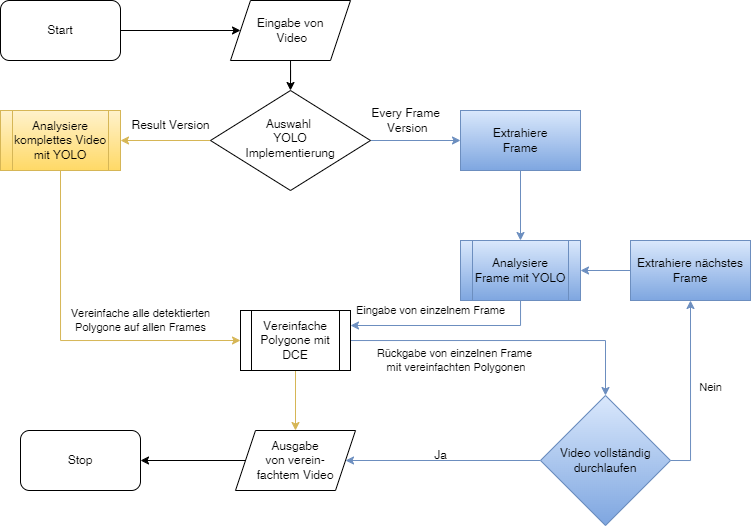

The diagram above was exported from draw.io. Its source (the exported page's mxGraphModel, read from the mxfile embedded in the PNG):
<mxGraphModel dx="943" dy="539" grid="1" gridSize="10" guides="1" tooltips="1" connect="1" arrows="1" fold="1" page="1" pageScale="1" pageWidth="827" pageHeight="1169" math="0" shadow="0">
  <root>
    <mxCell id="WIyWlLk6GJQsqaUBKTNV-0" />
    <mxCell id="WIyWlLk6GJQsqaUBKTNV-1" parent="WIyWlLk6GJQsqaUBKTNV-0" />
    <mxCell id="IrMQgWzooYOOKMtPu3gZ-9" style="edgeStyle=orthogonalEdgeStyle;rounded=0;orthogonalLoop=1;jettySize=auto;html=1;entryX=0;entryY=0.5;entryDx=0;entryDy=0;fillColor=#dae8fc;strokeColor=#6c8ebf;gradientColor=#7ea6e0;" edge="1" parent="WIyWlLk6GJQsqaUBKTNV-1" source="WIyWlLk6GJQsqaUBKTNV-6" target="IrMQgWzooYOOKMtPu3gZ-2">
      <mxGeometry relative="1" as="geometry" />
    </mxCell>
    <mxCell id="IrMQgWzooYOOKMtPu3gZ-20" value="" style="edgeStyle=orthogonalEdgeStyle;rounded=0;orthogonalLoop=1;jettySize=auto;html=1;fillColor=#fff2cc;strokeColor=#d6b656;gradientColor=#ffd966;" edge="1" parent="WIyWlLk6GJQsqaUBKTNV-1" source="WIyWlLk6GJQsqaUBKTNV-6">
      <mxGeometry relative="1" as="geometry">
        <mxPoint x="260" y="320.0000000000001" as="targetPoint" />
      </mxGeometry>
    </mxCell>
    <mxCell id="WIyWlLk6GJQsqaUBKTNV-6" value="Auswahl&amp;nbsp;&lt;br&gt;YOLO &lt;br&gt;Implementierung" style="rhombus;whiteSpace=wrap;html=1;shadow=0;fontFamily=Helvetica;fontSize=12;align=center;strokeWidth=1;spacing=6;spacingTop=-4;" parent="WIyWlLk6GJQsqaUBKTNV-1" vertex="1">
      <mxGeometry x="350" y="270" width="160" height="100" as="geometry" />
    </mxCell>
    <mxCell id="IrMQgWzooYOOKMtPu3gZ-11" style="edgeStyle=orthogonalEdgeStyle;rounded=0;orthogonalLoop=1;jettySize=auto;html=1;entryX=0.5;entryY=0;entryDx=0;entryDy=0;" edge="1" parent="WIyWlLk6GJQsqaUBKTNV-1" source="IrMQgWzooYOOKMtPu3gZ-0" target="WIyWlLk6GJQsqaUBKTNV-6">
      <mxGeometry relative="1" as="geometry" />
    </mxCell>
    <mxCell id="IrMQgWzooYOOKMtPu3gZ-0" value="Eingabe von&lt;br&gt;&amp;nbsp;Video" style="shape=parallelogram;perimeter=parallelogramPerimeter;whiteSpace=wrap;html=1;fixedSize=1;" vertex="1" parent="WIyWlLk6GJQsqaUBKTNV-1">
      <mxGeometry x="370" y="180" width="120" height="60" as="geometry" />
    </mxCell>
    <mxCell id="IrMQgWzooYOOKMtPu3gZ-45" value="Eingabe von einzelnem Frame" style="edgeStyle=orthogonalEdgeStyle;rounded=0;orthogonalLoop=1;jettySize=auto;html=1;entryX=1;entryY=0.25;entryDx=0;entryDy=0;fillColor=#dae8fc;strokeColor=#6c8ebf;gradientColor=#7ea6e0;" edge="1" parent="WIyWlLk6GJQsqaUBKTNV-1" source="IrMQgWzooYOOKMtPu3gZ-1" target="IrMQgWzooYOOKMtPu3gZ-21">
      <mxGeometry x="0.1795" y="-15" relative="1" as="geometry">
        <mxPoint x="650.0000000000002" y="500" as="targetPoint" />
        <Array as="points">
          <mxPoint x="660" y="505" />
        </Array>
        <mxPoint as="offset" />
      </mxGeometry>
    </mxCell>
    <mxCell id="IrMQgWzooYOOKMtPu3gZ-1" value="Analysiere Frame mit YOLO" style="shape=process;whiteSpace=wrap;html=1;backgroundOutline=1;fillColor=#dae8fc;strokeColor=#6c8ebf;gradientColor=#7ea6e0;" vertex="1" parent="WIyWlLk6GJQsqaUBKTNV-1">
      <mxGeometry x="600" y="420" width="120" height="60" as="geometry" />
    </mxCell>
    <mxCell id="IrMQgWzooYOOKMtPu3gZ-8" value="" style="edgeStyle=orthogonalEdgeStyle;rounded=0;orthogonalLoop=1;jettySize=auto;html=1;fillColor=#dae8fc;strokeColor=#6c8ebf;gradientColor=#7ea6e0;" edge="1" parent="WIyWlLk6GJQsqaUBKTNV-1" source="IrMQgWzooYOOKMtPu3gZ-2" target="IrMQgWzooYOOKMtPu3gZ-1">
      <mxGeometry relative="1" as="geometry" />
    </mxCell>
    <mxCell id="IrMQgWzooYOOKMtPu3gZ-2" value="Extrahiere&lt;br&gt;Frame" style="rounded=0;whiteSpace=wrap;html=1;fillColor=#dae8fc;strokeColor=#6c8ebf;gradientColor=#7ea6e0;" vertex="1" parent="WIyWlLk6GJQsqaUBKTNV-1">
      <mxGeometry x="600" y="290" width="120" height="60" as="geometry" />
    </mxCell>
    <mxCell id="IrMQgWzooYOOKMtPu3gZ-15" style="edgeStyle=orthogonalEdgeStyle;rounded=0;orthogonalLoop=1;jettySize=auto;html=1;exitX=1;exitY=0.5;exitDx=0;exitDy=0;entryX=0.5;entryY=1;entryDx=0;entryDy=0;fillColor=#dae8fc;strokeColor=#6c8ebf;gradientColor=#7ea6e0;" edge="1" parent="WIyWlLk6GJQsqaUBKTNV-1" source="IrMQgWzooYOOKMtPu3gZ-5" target="IrMQgWzooYOOKMtPu3gZ-17">
      <mxGeometry relative="1" as="geometry">
        <mxPoint x="870" y="575" as="targetPoint" />
      </mxGeometry>
    </mxCell>
    <mxCell id="IrMQgWzooYOOKMtPu3gZ-16" value="Nein" style="edgeLabel;html=1;align=center;verticalAlign=middle;resizable=0;points=[];" vertex="1" connectable="0" parent="IrMQgWzooYOOKMtPu3gZ-15">
      <mxGeometry x="0.0352" y="-2" relative="1" as="geometry">
        <mxPoint x="18" as="offset" />
      </mxGeometry>
    </mxCell>
    <mxCell id="IrMQgWzooYOOKMtPu3gZ-38" style="edgeStyle=orthogonalEdgeStyle;rounded=0;orthogonalLoop=1;jettySize=auto;html=1;entryX=1;entryY=0.5;entryDx=0;entryDy=0;fillColor=#dae8fc;strokeColor=#6c8ebf;gradientColor=#7ea6e0;" edge="1" parent="WIyWlLk6GJQsqaUBKTNV-1" source="IrMQgWzooYOOKMtPu3gZ-5" target="IrMQgWzooYOOKMtPu3gZ-35">
      <mxGeometry relative="1" as="geometry" />
    </mxCell>
    <mxCell id="IrMQgWzooYOOKMtPu3gZ-5" value="Video vollständig durchlaufen" style="rhombus;whiteSpace=wrap;html=1;fillColor=#dae8fc;strokeColor=#6c8ebf;gradientColor=#7ea6e0;" vertex="1" parent="WIyWlLk6GJQsqaUBKTNV-1">
      <mxGeometry x="680" y="575" width="130" height="130" as="geometry" />
    </mxCell>
    <mxCell id="IrMQgWzooYOOKMtPu3gZ-18" value="" style="edgeStyle=orthogonalEdgeStyle;rounded=0;orthogonalLoop=1;jettySize=auto;html=1;fillColor=#dae8fc;strokeColor=#6c8ebf;gradientColor=#7ea6e0;" edge="1" parent="WIyWlLk6GJQsqaUBKTNV-1" source="IrMQgWzooYOOKMtPu3gZ-17" target="IrMQgWzooYOOKMtPu3gZ-1">
      <mxGeometry relative="1" as="geometry" />
    </mxCell>
    <mxCell id="IrMQgWzooYOOKMtPu3gZ-17" value="Extrahiere nächstes&lt;br&gt;Frame" style="rounded=0;whiteSpace=wrap;html=1;fillColor=#dae8fc;strokeColor=#6c8ebf;gradientColor=#7ea6e0;" vertex="1" parent="WIyWlLk6GJQsqaUBKTNV-1">
      <mxGeometry x="770" y="420" width="120" height="60" as="geometry" />
    </mxCell>
    <mxCell id="IrMQgWzooYOOKMtPu3gZ-30" style="edgeStyle=orthogonalEdgeStyle;rounded=0;orthogonalLoop=1;jettySize=auto;html=1;entryX=0;entryY=0.5;entryDx=0;entryDy=0;fillColor=#fff2cc;strokeColor=#d6b656;gradientColor=#ffd966;" edge="1" parent="WIyWlLk6GJQsqaUBKTNV-1" target="IrMQgWzooYOOKMtPu3gZ-21">
      <mxGeometry relative="1" as="geometry">
        <mxPoint x="200" y="350.0000000000001" as="sourcePoint" />
        <Array as="points">
          <mxPoint x="200" y="520" />
        </Array>
      </mxGeometry>
    </mxCell>
    <mxCell id="IrMQgWzooYOOKMtPu3gZ-31" value="Vereinfache alle detektierten&lt;br&gt;Polygone&amp;nbsp;auf allen Frames" style="edgeLabel;html=1;align=center;verticalAlign=middle;resizable=0;points=[];" vertex="1" connectable="0" parent="IrMQgWzooYOOKMtPu3gZ-30">
      <mxGeometry x="0.028" y="-2" relative="1" as="geometry">
        <mxPoint x="70" y="-22" as="offset" />
      </mxGeometry>
    </mxCell>
    <mxCell id="IrMQgWzooYOOKMtPu3gZ-24" style="edgeStyle=orthogonalEdgeStyle;rounded=0;orthogonalLoop=1;jettySize=auto;html=1;entryX=0.5;entryY=0;entryDx=0;entryDy=0;fillColor=#dae8fc;strokeColor=#6c8ebf;gradientColor=#7ea6e0;" edge="1" parent="WIyWlLk6GJQsqaUBKTNV-1" source="IrMQgWzooYOOKMtPu3gZ-21" target="IrMQgWzooYOOKMtPu3gZ-5">
      <mxGeometry relative="1" as="geometry">
        <mxPoint x="690" y="590" as="targetPoint" />
      </mxGeometry>
    </mxCell>
    <mxCell id="IrMQgWzooYOOKMtPu3gZ-29" value="Rückgabe von einzelnen Frame&lt;br&gt;&amp;nbsp;mit vereinfachten Polygonen" style="edgeLabel;html=1;align=center;verticalAlign=middle;resizable=0;points=[];" vertex="1" connectable="0" parent="IrMQgWzooYOOKMtPu3gZ-24">
      <mxGeometry x="-0.773" y="-3" relative="1" as="geometry">
        <mxPoint x="68" y="17" as="offset" />
      </mxGeometry>
    </mxCell>
    <mxCell id="IrMQgWzooYOOKMtPu3gZ-36" style="edgeStyle=orthogonalEdgeStyle;rounded=0;orthogonalLoop=1;jettySize=auto;html=1;entryX=0.5;entryY=0;entryDx=0;entryDy=0;fillColor=#fff2cc;strokeColor=#d6b656;gradientColor=#ffd966;" edge="1" parent="WIyWlLk6GJQsqaUBKTNV-1" source="IrMQgWzooYOOKMtPu3gZ-21" target="IrMQgWzooYOOKMtPu3gZ-35">
      <mxGeometry relative="1" as="geometry" />
    </mxCell>
    <mxCell id="IrMQgWzooYOOKMtPu3gZ-21" value="Vereinfache Polygone mit DCE" style="shape=process;whiteSpace=wrap;html=1;backgroundOutline=1;" vertex="1" parent="WIyWlLk6GJQsqaUBKTNV-1">
      <mxGeometry x="380" y="490" width="110" height="60" as="geometry" />
    </mxCell>
    <mxCell id="IrMQgWzooYOOKMtPu3gZ-26" value="Every Frame&lt;br&gt;&amp;nbsp;Version" style="text;html=1;align=center;verticalAlign=middle;resizable=0;points=[];autosize=1;strokeColor=none;fillColor=none;" vertex="1" parent="WIyWlLk6GJQsqaUBKTNV-1">
      <mxGeometry x="500" y="280" width="90" height="40" as="geometry" />
    </mxCell>
    <mxCell id="IrMQgWzooYOOKMtPu3gZ-27" value="Result Version" style="text;html=1;align=center;verticalAlign=middle;resizable=0;points=[];autosize=1;strokeColor=none;fillColor=none;" vertex="1" parent="WIyWlLk6GJQsqaUBKTNV-1">
      <mxGeometry x="260" y="290" width="100" height="30" as="geometry" />
    </mxCell>
    <mxCell id="IrMQgWzooYOOKMtPu3gZ-43" value="" style="edgeStyle=orthogonalEdgeStyle;rounded=0;orthogonalLoop=1;jettySize=auto;html=1;" edge="1" parent="WIyWlLk6GJQsqaUBKTNV-1" source="IrMQgWzooYOOKMtPu3gZ-35" target="IrMQgWzooYOOKMtPu3gZ-42">
      <mxGeometry relative="1" as="geometry" />
    </mxCell>
    <mxCell id="IrMQgWzooYOOKMtPu3gZ-35" value="Ausgabe &lt;br&gt;von&amp;nbsp;verein-&lt;br&gt;fachtem Video" style="shape=parallelogram;perimeter=parallelogramPerimeter;whiteSpace=wrap;html=1;fixedSize=1;" vertex="1" parent="WIyWlLk6GJQsqaUBKTNV-1">
      <mxGeometry x="375" y="610" width="120" height="60" as="geometry" />
    </mxCell>
    <mxCell id="IrMQgWzooYOOKMtPu3gZ-39" value="Ja" style="text;html=1;align=center;verticalAlign=middle;resizable=0;points=[];autosize=1;strokeColor=none;fillColor=none;" vertex="1" parent="WIyWlLk6GJQsqaUBKTNV-1">
      <mxGeometry x="560" y="620" width="40" height="30" as="geometry" />
    </mxCell>
    <mxCell id="IrMQgWzooYOOKMtPu3gZ-41" value="" style="edgeStyle=orthogonalEdgeStyle;rounded=0;orthogonalLoop=1;jettySize=auto;html=1;" edge="1" parent="WIyWlLk6GJQsqaUBKTNV-1" source="IrMQgWzooYOOKMtPu3gZ-40" target="IrMQgWzooYOOKMtPu3gZ-0">
      <mxGeometry relative="1" as="geometry" />
    </mxCell>
    <mxCell id="IrMQgWzooYOOKMtPu3gZ-40" value="Start" style="rounded=1;whiteSpace=wrap;html=1;" vertex="1" parent="WIyWlLk6GJQsqaUBKTNV-1">
      <mxGeometry x="140" y="180" width="120" height="60" as="geometry" />
    </mxCell>
    <mxCell id="IrMQgWzooYOOKMtPu3gZ-42" value="Stop" style="rounded=1;whiteSpace=wrap;html=1;" vertex="1" parent="WIyWlLk6GJQsqaUBKTNV-1">
      <mxGeometry x="160" y="610" width="120" height="60" as="geometry" />
    </mxCell>
    <mxCell id="IrMQgWzooYOOKMtPu3gZ-47" value="Analysiere komplettes Video mit YOLO" style="shape=process;whiteSpace=wrap;html=1;backgroundOutline=1;fillColor=#fff2cc;strokeColor=#d6b656;gradientColor=#ffd966;" vertex="1" parent="WIyWlLk6GJQsqaUBKTNV-1">
      <mxGeometry x="140" y="290" width="120" height="60" as="geometry" />
    </mxCell>
  </root>
</mxGraphModel>